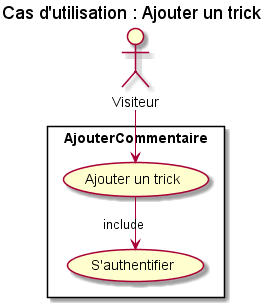

The diagram above was rendered by PlantUML. Its source (embedded in the PNG):
@startuml
title Cas d'utilisation : Ajouter un trick
left to right direction

actor "Visiteur" as vi
rectangle AjouterCommentaire {
    usecase "Ajouter un trick" as UC1
    usecase "S'authentifier" as UC2

    UC1 -left-> UC2 : include
}
vi -left-> UC1

@enduml